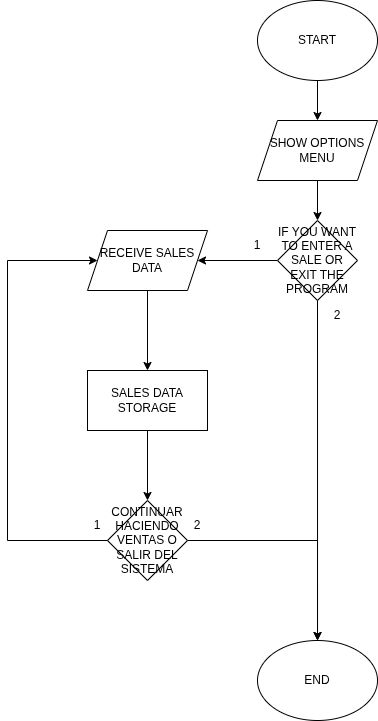

The diagram above was exported from draw.io. Its source (the exported page's mxGraphModel, read from the mxfile embedded in the PNG):
<mxGraphModel dx="1360" dy="1928" grid="1" gridSize="10" guides="1" tooltips="1" connect="1" arrows="1" fold="1" page="1" pageScale="1" pageWidth="827" pageHeight="1169" math="0" shadow="0">
  <root>
    <mxCell id="0" />
    <mxCell id="1" parent="0" />
    <mxCell id="ZUob69jcNJX7sZzaEXgK-8" edge="1" parent="1" source="ZUob69jcNJX7sZzaEXgK-1" style="edgeStyle=orthogonalEdgeStyle;rounded=0;orthogonalLoop=1;jettySize=auto;html=1;" target="ZUob69jcNJX7sZzaEXgK-3">
      <mxGeometry relative="1" as="geometry" />
    </mxCell>
    <mxCell id="ZUob69jcNJX7sZzaEXgK-1" parent="1" style="ellipse;whiteSpace=wrap;html=1;" value="&lt;div&gt;START&lt;/div&gt;" vertex="1">
      <mxGeometry height="80" width="120" x="330" y="-80" as="geometry" />
    </mxCell>
    <mxCell id="ZUob69jcNJX7sZzaEXgK-2" parent="1" style="ellipse;whiteSpace=wrap;html=1;" value="&lt;div&gt;END&lt;/div&gt;" vertex="1">
      <mxGeometry height="80" width="120" x="330" y="560" as="geometry" />
    </mxCell>
    <mxCell id="ZUob69jcNJX7sZzaEXgK-9" edge="1" parent="1" source="ZUob69jcNJX7sZzaEXgK-3" style="edgeStyle=orthogonalEdgeStyle;rounded=0;orthogonalLoop=1;jettySize=auto;html=1;" target="ZUob69jcNJX7sZzaEXgK-4">
      <mxGeometry relative="1" as="geometry" />
    </mxCell>
    <mxCell id="ZUob69jcNJX7sZzaEXgK-3" parent="1" style="shape=parallelogram;perimeter=parallelogramPerimeter;whiteSpace=wrap;html=1;fixedSize=1;" value="&lt;div&gt;SHOW OPTIONS MENU&lt;/div&gt;" vertex="1">
      <mxGeometry height="60" width="120" x="330" y="40" as="geometry" />
    </mxCell>
    <mxCell id="ZUob69jcNJX7sZzaEXgK-10" edge="1" parent="1" source="ZUob69jcNJX7sZzaEXgK-4" style="edgeStyle=orthogonalEdgeStyle;rounded=0;orthogonalLoop=1;jettySize=auto;html=1;" target="ZUob69jcNJX7sZzaEXgK-5">
      <mxGeometry relative="1" as="geometry" />
    </mxCell>
    <mxCell id="ZUob69jcNJX7sZzaEXgK-4" parent="1" style="rhombus;whiteSpace=wrap;html=1;" value="&lt;div&gt;IF YOU WANT TO ENTER A SALE OR EXIT THE PROGRAM&lt;/div&gt;" vertex="1">
      <mxGeometry height="80" width="80" x="350" y="140" as="geometry" />
    </mxCell>
    <mxCell id="ZUob69jcNJX7sZzaEXgK-19" edge="1" parent="1" source="ZUob69jcNJX7sZzaEXgK-5" style="edgeStyle=orthogonalEdgeStyle;rounded=0;orthogonalLoop=1;jettySize=auto;html=1;entryX=0.5;entryY=0;entryDx=0;entryDy=0;" target="ZUob69jcNJX7sZzaEXgK-6">
      <mxGeometry relative="1" as="geometry" />
    </mxCell>
    <mxCell id="ZUob69jcNJX7sZzaEXgK-5" parent="1" style="shape=parallelogram;perimeter=parallelogramPerimeter;whiteSpace=wrap;html=1;fixedSize=1;" value="&lt;div&gt;RECEIVE SALES DATA&lt;/div&gt;" vertex="1">
      <mxGeometry height="60" width="120" x="160" y="150" as="geometry" />
    </mxCell>
    <mxCell id="ZUob69jcNJX7sZzaEXgK-20" edge="1" parent="1" source="ZUob69jcNJX7sZzaEXgK-6" style="edgeStyle=orthogonalEdgeStyle;rounded=0;orthogonalLoop=1;jettySize=auto;html=1;entryX=0.5;entryY=0;entryDx=0;entryDy=0;" target="ZUob69jcNJX7sZzaEXgK-7">
      <mxGeometry relative="1" as="geometry" />
    </mxCell>
    <mxCell id="ZUob69jcNJX7sZzaEXgK-6" parent="1" style="rounded=0;whiteSpace=wrap;html=1;" value="&lt;div&gt;SALES DATA STORAGE&lt;/div&gt;" vertex="1">
      <mxGeometry height="60" width="120" x="160" y="290" as="geometry" />
    </mxCell>
    <mxCell id="ZUob69jcNJX7sZzaEXgK-14" edge="1" parent="1" source="ZUob69jcNJX7sZzaEXgK-7" style="edgeStyle=orthogonalEdgeStyle;rounded=0;orthogonalLoop=1;jettySize=auto;html=1;">
      <mxGeometry relative="1" as="geometry">
        <mxPoint x="390" y="560" as="targetPoint" />
      </mxGeometry>
    </mxCell>
    <mxCell id="ZUob69jcNJX7sZzaEXgK-15" edge="1" parent="1" source="ZUob69jcNJX7sZzaEXgK-7" style="edgeStyle=orthogonalEdgeStyle;rounded=0;orthogonalLoop=1;jettySize=auto;html=1;endArrow=none;endFill=0;">
      <mxGeometry relative="1" as="geometry">
        <mxPoint x="80" y="180" as="targetPoint" />
      </mxGeometry>
    </mxCell>
    <mxCell id="ZUob69jcNJX7sZzaEXgK-7" parent="1" style="rhombus;whiteSpace=wrap;html=1;" value="CONTINUAR HACIENDO VENTAS O SALIR DEL SISTEMA" vertex="1">
      <mxGeometry height="80" width="80" x="180" y="420" as="geometry" />
    </mxCell>
    <mxCell id="ZUob69jcNJX7sZzaEXgK-11" edge="1" parent="1" source="ZUob69jcNJX7sZzaEXgK-4" style="edgeStyle=orthogonalEdgeStyle;rounded=0;orthogonalLoop=1;jettySize=auto;html=1;entryX=0.417;entryY=-0.025;entryDx=0;entryDy=0;entryPerimeter=0;exitX=0.5;exitY=1;exitDx=0;exitDy=0;">
      <mxGeometry relative="1" as="geometry">
        <mxPoint x="400" y="222" as="sourcePoint" />
        <mxPoint x="390.03999999999996" y="560" as="targetPoint" />
      </mxGeometry>
    </mxCell>
    <mxCell id="ZUob69jcNJX7sZzaEXgK-12" parent="1" style="text;html=1;whiteSpace=wrap;strokeColor=none;fillColor=none;align=center;verticalAlign=middle;rounded=0;" value="1" vertex="1">
      <mxGeometry height="30" width="60" x="300" y="150" as="geometry" />
    </mxCell>
    <mxCell id="ZUob69jcNJX7sZzaEXgK-13" parent="1" style="text;html=1;whiteSpace=wrap;strokeColor=none;fillColor=none;align=center;verticalAlign=middle;rounded=0;" value="&lt;div&gt;2&lt;/div&gt;" vertex="1">
      <mxGeometry height="30" width="60" x="380" y="220" as="geometry" />
    </mxCell>
    <mxCell id="ZUob69jcNJX7sZzaEXgK-17" edge="1" parent="1" source="ZUob69jcNJX7sZzaEXgK-5" style="endArrow=none;startArrow=classic;html=1;rounded=0;exitX=0;exitY=0.5;exitDx=0;exitDy=0;startFill=1;endFill=0;" value="">
      <mxGeometry height="50" relative="1" width="50" as="geometry">
        <mxPoint x="390" y="210" as="sourcePoint" />
        <mxPoint x="80" y="180" as="targetPoint" />
      </mxGeometry>
    </mxCell>
    <mxCell id="ZUob69jcNJX7sZzaEXgK-21" parent="1" style="text;html=1;whiteSpace=wrap;strokeColor=none;fillColor=none;align=center;verticalAlign=middle;rounded=0;" value="&lt;div&gt;2&lt;/div&gt;" vertex="1">
      <mxGeometry height="30" width="60" x="240" y="430" as="geometry" />
    </mxCell>
    <mxCell id="ZUob69jcNJX7sZzaEXgK-22" parent="1" style="text;html=1;whiteSpace=wrap;strokeColor=none;fillColor=none;align=center;verticalAlign=middle;rounded=0;" value="1" vertex="1">
      <mxGeometry height="30" width="60" x="140" y="430" as="geometry" />
    </mxCell>
  </root>
</mxGraphModel>